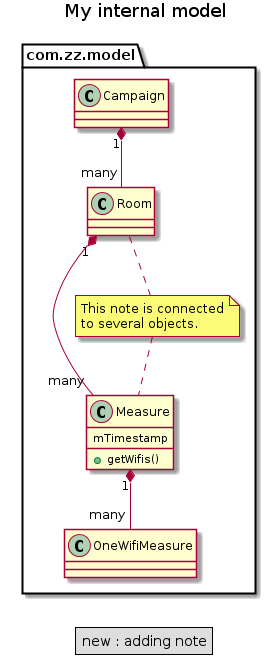

The diagram above was rendered by PlantUML. Its source (embedded in the PNG):
@startuml
	title My internal model

	class com.zz.model.Campaign 
	class com.zz.model.Room 
	class com.zz.model.Measure {
		mTimestamp
		+ getWifis()
	}
	class com.zz.model.OneWifiMeasure

	com.zz.model.Campaign "1" *-- "many" com.zz.model.Room
	com.zz.model.Room "1" *--  "many" com.zz.model.Measure
	com.zz.model.Measure "1" *--  "many" com.zz.model.OneWifiMeasure


	note "This note is connected\nto several objects." as com.zz.model.Note
	com.zz.model.Room .. com.zz.model.Note
	com.zz.model.Note .. com.zz.model.Measure

	legend
		new : adding note
	endlegend
@enduml